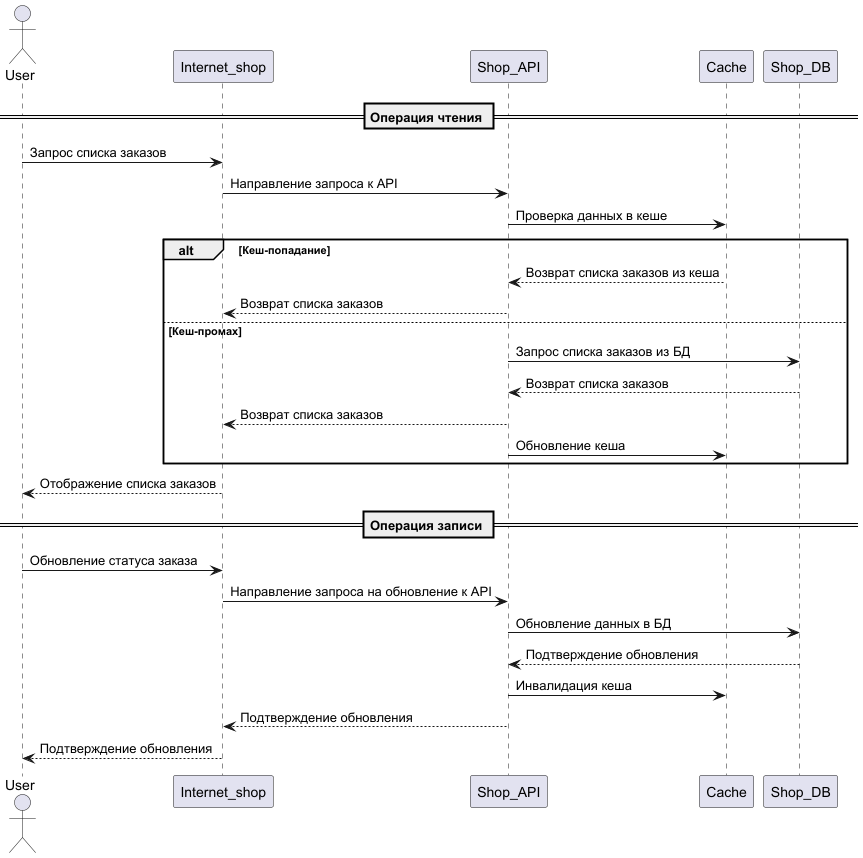

The diagram above was rendered by PlantUML. Its source (embedded in the PNG):
@startuml

actor User

participant Internet_shop
participant Shop_API
participant Cache
participant Shop_DB

== Операция чтения ==

User -> Internet_shop : Запрос списка заказов
Internet_shop -> Shop_API : Направление запроса к API
Shop_API -> Cache : Проверка данных в кеше
alt Кеш-попадание
    Cache --> Shop_API : Возврат списка заказов из кеша
    Shop_API --> Internet_shop : Возврат списка заказов
else Кеш-промах
    Shop_API -> Shop_DB : Запрос списка заказов из БД
    Shop_DB --> Shop_API : Возврат списка заказов
    Shop_API --> Internet_shop : Возврат списка заказов
    Shop_API -> Cache : Обновление кеша
end
Internet_shop --> User : Отображение списка заказов

== Операция записи ==

User -> Internet_shop : Обновление статуса заказа
Internet_shop -> Shop_API : Направление запроса на обновление к API
Shop_API -> Shop_DB : Обновление данных в БД
Shop_DB --> Shop_API : Подтверждение обновления
Shop_API -> Cache : Инвалидация кеша
Shop_API --> Internet_shop : Подтверждение обновления
Internet_shop --> User : Подтверждение обновления

@enduml